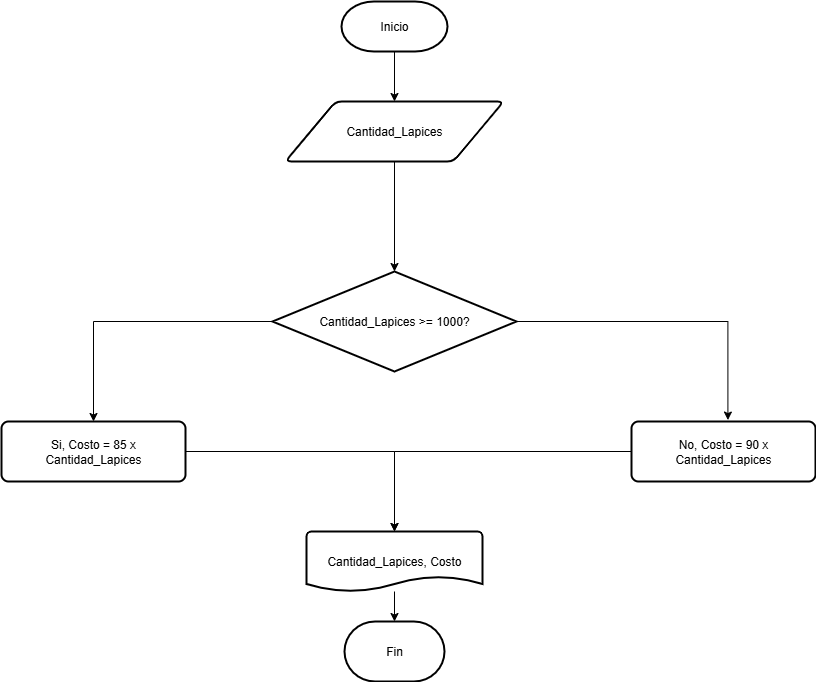

The diagram above was exported from draw.io. Its source (the exported page's mxGraphModel, read from the mxfile embedded in the PNG):
<mxGraphModel dx="1213" dy="764" grid="1" gridSize="10" guides="1" tooltips="1" connect="1" arrows="1" fold="1" page="1" pageScale="1" pageWidth="827" pageHeight="1169" background="none" math="0" shadow="0">
  <root>
    <mxCell id="0" />
    <mxCell id="1" parent="0" />
    <mxCell id="-VH7JiaFSRJUo_hK-8lU-6" style="edgeStyle=orthogonalEdgeStyle;rounded=0;orthogonalLoop=1;jettySize=auto;html=1;entryX=0.5;entryY=0;entryDx=0;entryDy=0;" edge="1" parent="1" source="-VH7JiaFSRJUo_hK-8lU-7" target="-VH7JiaFSRJUo_hK-8lU-8">
      <mxGeometry relative="1" as="geometry" />
    </mxCell>
    <mxCell id="-VH7JiaFSRJUo_hK-8lU-7" value="Inicio" style="strokeWidth=2;html=1;shape=mxgraph.flowchart.terminator;whiteSpace=wrap;" vertex="1" parent="1">
      <mxGeometry x="470" y="180" width="106" height="50" as="geometry" />
    </mxCell>
    <mxCell id="-VH7JiaFSRJUo_hK-8lU-8" value="Cantidad_Lapices" style="shape=parallelogram;html=1;strokeWidth=2;perimeter=parallelogramPerimeter;whiteSpace=wrap;rounded=1;arcSize=12;size=0.23;" vertex="1" parent="1">
      <mxGeometry x="414" y="280" width="218" height="60" as="geometry" />
    </mxCell>
    <mxCell id="-VH7JiaFSRJUo_hK-8lU-9" style="edgeStyle=orthogonalEdgeStyle;rounded=0;orthogonalLoop=1;jettySize=auto;html=1;entryX=0.5;entryY=0;entryDx=0;entryDy=0;" edge="1" parent="1" source="-VH7JiaFSRJUo_hK-8lU-10" target="-VH7JiaFSRJUo_hK-8lU-14">
      <mxGeometry relative="1" as="geometry" />
    </mxCell>
    <mxCell id="-VH7JiaFSRJUo_hK-8lU-10" value="Cantidad_Lapices &amp;gt;= 1000?" style="strokeWidth=2;html=1;shape=mxgraph.flowchart.decision;whiteSpace=wrap;" vertex="1" parent="1">
      <mxGeometry x="401" y="450" width="244" height="100" as="geometry" />
    </mxCell>
    <mxCell id="-VH7JiaFSRJUo_hK-8lU-11" value="Fin" style="strokeWidth=2;html=1;shape=mxgraph.flowchart.terminator;whiteSpace=wrap;" vertex="1" parent="1">
      <mxGeometry x="473" y="800" width="100" height="60" as="geometry" />
    </mxCell>
    <mxCell id="-VH7JiaFSRJUo_hK-8lU-12" style="edgeStyle=orthogonalEdgeStyle;rounded=0;orthogonalLoop=1;jettySize=auto;html=1;entryX=0.5;entryY=0;entryDx=0;entryDy=0;entryPerimeter=0;" edge="1" parent="1" source="-VH7JiaFSRJUo_hK-8lU-8" target="-VH7JiaFSRJUo_hK-8lU-10">
      <mxGeometry relative="1" as="geometry" />
    </mxCell>
    <mxCell id="-VH7JiaFSRJUo_hK-8lU-13" style="edgeStyle=orthogonalEdgeStyle;rounded=0;orthogonalLoop=1;jettySize=auto;html=1;" edge="1" parent="1" source="-VH7JiaFSRJUo_hK-8lU-14" target="-VH7JiaFSRJUo_hK-8lU-18">
      <mxGeometry relative="1" as="geometry" />
    </mxCell>
    <mxCell id="-VH7JiaFSRJUo_hK-8lU-14" value="Si, Costo = 85 x Cantidad_Lapices" style="rounded=1;whiteSpace=wrap;html=1;absoluteArcSize=1;arcSize=14;strokeWidth=2;" vertex="1" parent="1">
      <mxGeometry x="130" y="600" width="184" height="60" as="geometry" />
    </mxCell>
    <mxCell id="-VH7JiaFSRJUo_hK-8lU-15" style="edgeStyle=orthogonalEdgeStyle;rounded=0;orthogonalLoop=1;jettySize=auto;html=1;" edge="1" parent="1" source="-VH7JiaFSRJUo_hK-8lU-16" target="-VH7JiaFSRJUo_hK-8lU-18">
      <mxGeometry relative="1" as="geometry" />
    </mxCell>
    <mxCell id="-VH7JiaFSRJUo_hK-8lU-16" value="No, Costo = 90 x Cantidad_Lapices" style="rounded=1;whiteSpace=wrap;html=1;absoluteArcSize=1;arcSize=14;strokeWidth=2;" vertex="1" parent="1">
      <mxGeometry x="760" y="600" width="184" height="60" as="geometry" />
    </mxCell>
    <mxCell id="-VH7JiaFSRJUo_hK-8lU-17" style="edgeStyle=orthogonalEdgeStyle;rounded=0;orthogonalLoop=1;jettySize=auto;html=1;entryX=0.524;entryY=-0.024;entryDx=0;entryDy=0;entryPerimeter=0;" edge="1" parent="1" source="-VH7JiaFSRJUo_hK-8lU-10" target="-VH7JiaFSRJUo_hK-8lU-16">
      <mxGeometry relative="1" as="geometry" />
    </mxCell>
    <mxCell id="-VH7JiaFSRJUo_hK-8lU-18" value="Cantidad_Lapices, Costo" style="strokeWidth=2;html=1;shape=mxgraph.flowchart.document2;whiteSpace=wrap;size=0.25;" vertex="1" parent="1">
      <mxGeometry x="435" y="710" width="176" height="60" as="geometry" />
    </mxCell>
    <mxCell id="-VH7JiaFSRJUo_hK-8lU-19" style="edgeStyle=orthogonalEdgeStyle;rounded=0;orthogonalLoop=1;jettySize=auto;html=1;entryX=0.5;entryY=0;entryDx=0;entryDy=0;entryPerimeter=0;" edge="1" parent="1" source="-VH7JiaFSRJUo_hK-8lU-18" target="-VH7JiaFSRJUo_hK-8lU-11">
      <mxGeometry relative="1" as="geometry" />
    </mxCell>
  </root>
</mxGraphModel>